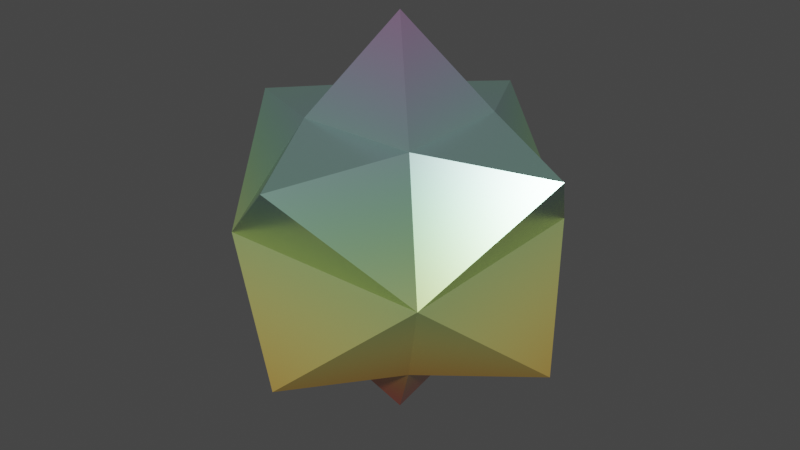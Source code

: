 # Source: rainbowStar_projectile2.blend  (saved by Blender 3.6.11; exported with 4.5.12 LTS)
import bpy
from mathutils import Matrix  # noqa: F401  (used for matrix-valued properties, if any)

bpy.ops.wm.read_factory_settings(use_empty=True)
scene = bpy.context.scene
scene.name = 'Scene'

# ---- collections
col_collection = bpy.data.collections.new('Collection'); scene.collection.children.link(col_collection)

# ---- images (referenced by path relative to the original .blend; pixels are not part of the script)
import os
ASSET_DIR = os.environ.get("B2B_ASSET_DIR", "")  # directory of the original .blend (textures are referenced by path, not embedded)
HERE = os.path.dirname(os.path.abspath(__file__))  # packed textures are extracted next to this script under _unpacked/

def load_image(name, relpath, width, height, colorspace="sRGB"):
    """Load a texture the original file referenced (path relative to the .blend, or extracted next to this script)."""
    p = next((c for c in (os.path.join(HERE, relpath), os.path.join(ASSET_DIR, relpath)) if relpath and os.path.exists(c)), "")
    if p:
        img = bpy.data.images.load(p, check_existing=True)
        img.name = name
    else:  # same state as the original file: an image datablock whose file is absent (Cycles renders it pink)
        img = bpy.data.images.new(name, width, height)
        img.source = "FILE"
        img.filepath = "//" + (relpath or name)
    img.colorspace_settings.name = colorspace
    return img
img_rainbow = load_image('rainbow', '', 1024, 1024, 'sRGB')

# ---- materials (node trees are filled in below, after node groups)
mat_rainbow = bpy.data.materials.new('rainbow')

# ---- material node trees
mat_rainbow.use_nodes = True; mat_rainbow.node_tree.nodes.clear()
_N = mat_rainbow.node_tree.nodes; _L = mat_rainbow.node_tree.links
n0 = _N.new('ShaderNodeBsdfPrincipled'); n0.name = 'Principled BSDF.001'; n0.location = (1251, 344)
n0.distribution = 'GGX'
n0.subsurface_method = 'RANDOM_WALK_SKIN'
n0.inputs[1].default_value = 0.6
n0.inputs[2].default_value = 0.2
n0.inputs[3].default_value = 1.45
n0.inputs[27].default_value = (0.0, 0.0, 0.0, 1.0)
n0.inputs[28].default_value = 1.0
n1 = _N.new('ShaderNodeOutputMaterial'); n1.name = 'Material Output.001'; n1.location = (1555, 332)
n2 = _N.new('ShaderNodeMapping'); n2.name = 'Mapping'; n2.location = (-565, 219)
n3 = _N.new('ShaderNodeTexCoord'); n3.name = 'Texture Coordinate'; n3.location = (-739, 218)
n4 = _N.new('ShaderNodeSeparateXYZ'); n4.name = 'Separate XYZ'; n4.location = (-388, 215)
n5 = _N.new('ShaderNodeMix'); n5.name = 'Mix'; n5.location = (196, 271)
n5.data_type = 'RGBA'
n5.blend_type = 'MULTIPLY'
n5.clamp_factor = False
n6 = _N.new('ShaderNodeValToRGB'); n6.name = 'Color Ramp'; n6.location = (-128, 284)
n6.color_ramp.interpolation = 'B_SPLINE'
while len(n6.color_ramp.elements) > 1: n6.color_ramp.elements.remove(n6.color_ramp.elements[-1])
n6.color_ramp.elements[0].position = 0.0; n6.color_ramp.elements[0].color = (1.0, 0.1329, 0.1248, 1.0)
_e = n6.color_ramp.elements.new(0.2); _e.color = (0.9911, 0.4397, 0.05781, 1.0)
_e = n6.color_ramp.elements.new(0.4); _e.color = (0.9822, 0.9822, 0.3095, 1.0)
_e = n6.color_ramp.elements.new(0.6); _e.color = (0.3419, 0.7454, 0.3419, 1.0)
_e = n6.color_ramp.elements.new(0.8); _e.color = (0.3419, 0.5333, 0.624, 1.0)
_e = n6.color_ramp.elements.new(1.0); _e.color = (0.6038, 0.3185, 0.5841, 1.0)
n7 = _N.new('ShaderNodeBsdfPrincipled'); n7.name = 'Principled BSDF'; n7.location = (416, 326)
n7.distribution = 'GGX'
n7.subsurface_method = 'RANDOM_WALK_SKIN'
n7.inputs[1].default_value = 0.6
n7.inputs[2].default_value = 0.2
n7.inputs[3].default_value = 1.45
n7.inputs[27].default_value = (0.0, 0.0, 0.0, 1.0)
n7.inputs[28].default_value = 1.0
n8 = _N.new('ShaderNodeOutputMaterial'); n8.name = 'Material Output'; n8.location = (720, 314)
n9 = _N.new('ShaderNodeTexImage'); n9.name = 'Image Texture'; n9.location = (948, 275)
n9.image = img_rainbow
_L.new(n2.outputs[0], n4.inputs[0])
_L.new(n3.outputs[0], n2.inputs[0])
_L.new(n7.outputs[0], n8.inputs[0])
_L.new(n4.outputs[2], n6.inputs[0])
_L.new(n5.outputs[2], n7.inputs[0])
_L.new(n6.outputs[0], n5.inputs[6])
_L.new(n0.outputs[0], n1.inputs[0])
_L.new(n9.outputs[0], n0.inputs[0])
n8.is_active_output = True

# ---- world
world_world = bpy.data.worlds.new('World'); scene.world = world_world
world_world.use_nodes = True; world_world.node_tree.nodes.clear()
_N = world_world.node_tree.nodes; _L = world_world.node_tree.links
n0 = _N.new('ShaderNodeOutputWorld'); n0.name = 'World Output'; n0.location = (300, 300)
n1 = _N.new('ShaderNodeBackground'); n1.name = 'Background'; n1.location = (10, 300)
n1.inputs[0].default_value = (0.05088, 0.05088, 0.05088, 1.0)
_L.new(n1.outputs[0], n0.inputs[0])
n0.is_active_output = True
world_world.color = (0.05088, 0.05088, 0.05088)
world_world.use_sun_shadow = False
world_world.sun_shadow_jitter_overblur = 0.0

# ---- meshes
me_cube_001 = bpy.data.meshes.new('Cube.001')
me_cube_001.from_pydata([(-0.545, -0.545, 1.0), (-0.545, 0.545, 1.0), (0.545, -0.545, 1.0), (0.545, 0.545, 1.0), (-1.0, 1.0, 0.0), (1.0, -1.0, 0.0), (-1.565, 0.0, 0.8607), (0.0, 1.565, 0.8607), (1.565, 0.0, 0.8607), (0.0, -1.565, 0.8607), (0.0, 0.0, 1.871), (-0.545, -0.545, -1.0), (-0.545, 0.545, -1.0), (0.545, -0.545, -1.0), (0.545, 0.545, -1.0), (-1.0, -1.0, 0.0), (1.0, 1.0, 0.0), (-1.565, 0.0, -0.8607), (0.0, 1.565, -0.8607), (1.565, 0.0, -0.8607), (0.0, -1.565, -0.8607), (0.0, 0.0, -1.871)], [], [(0, 6, 15), (1, 6, 0), (4, 6, 1), (15, 6, 4), (1, 7, 4), (3, 7, 1), (16, 7, 3), (4, 7, 16), (3, 8, 16), (2, 8, 3), (5, 8, 2), (16, 8, 5), (2, 9, 5), (0, 9, 2), (15, 9, 0), (5, 9, 15), (1, 10, 3), (0, 10, 1), (2, 10, 0), (3, 10, 2), (11, 17, 15), (12, 17, 11), (4, 17, 12), (15, 17, 4), (12, 18, 4), (14, 18, 12), (16, 18, 14), (4, 18, 16), (14, 19, 16), (13, 19, 14), (5, 19, 13), (16, 19, 5), (13, 20, 5), (11, 20, 13), (15, 20, 11), (5, 20, 15), (12, 21, 14), (11, 21, 12), (13, 21, 11), (14, 21, 13)])
_uv = me_cube_001.uv_layers.new(name='UVMap')
_uv.uv.foreach_set('vector', [0.625, 0.0, 0.5, 0.0, 0.5, 0.0, 0.625, 0.25, 0.625, 0.0, 0.625, 0.0, 0.5, 0.25, 0.625, 0.25, 0.625, 0.25, 0.5, 0.0, 0.5, 0.25, 0.5, 0.25, 0.625, 0.25, 0.5, 0.25, 0.5, 0.25, 0.625, 0.5, 0.625, 0.25, 0.625, 0.25, 0.5, 0.5, 0.625, 0.5, 0.625, 0.5, 0.5, 0.25, 0.5, 0.5, 0.5, 0.5, 0.625, 0.5, 0.5, 0.5, 0.5, 0.5, 0.625, 0.75, 0.625, 0.5, 0.625, 0.5, 0.5, 0.75, 0.625, 0.75, 0.625, 0.75, 0.5, 0.5, 0.5, 0.75, 0.5, 0.75, 0.625, 0.75, 0.5, 0.75, 0.5, 0.75, 0.625, 1.0, 0.625, 0.75, 0.625, 0.75, 0.5, 1.0, 0.625, 1.0, 0.625, 1.0, 0.5, 0.75, 0.5, 1.0, 0.5, 1.0, 0.875, 0.5, 0.625, 0.5, 0.625, 0.5, 0.875, 0.75, 0.875, 0.5, 0.875, 0.5, 0.625, 0.75, 0.875, 0.75, 0.875, 0.75, 0.625, 0.5, 0.625, 0.75, 0.625, 0.75, 0.625, 0.0, 0.5, 0.0, 0.5, 0.0, 0.625, 0.25, 0.625, 0.0, 0.625, 0.0, 0.5, 0.25, 0.625, 0.25, 0.625, 0.25, 0.5, 0.0, 0.5, 0.25, 0.5, 0.25, 0.625, 0.25, 0.5, 0.25, 0.5, 0.25, 0.625, 0.5, 0.625, 0.25, 0.625, 0.25, 0.5, 0.5, 0.625, 0.5, 0.625, 0.5, 0.5, 0.25, 0.5, 0.5, 0.5, 0.5, 0.625, 0.5, 0.5, 0.5, 0.5, 0.5, 0.625, 0.75, 0.625, 0.5, 0.625, 0.5, 0.5, 0.75, 0.625, 0.75, 0.625, 0.75, 0.5, 0.5, 0.5, 0.75, 0.5, 0.75, 0.625, 0.75, 0.5, 0.75, 0.5, 0.75, 0.625, 1.0, 0.625, 0.75, 0.625, 0.75, 0.5, 1.0, 0.625, 1.0, 0.625, 1.0, 0.5, 0.75, 0.5, 1.0, 0.5, 1.0, 0.875, 0.5, 0.625, 0.5, 0.625, 0.5, 0.875, 0.75, 0.875, 0.5, 0.875, 0.5, 0.625, 0.75, 0.875, 0.75, 0.875, 0.75, 0.625, 0.5, 0.625, 0.75, 0.625, 0.75])
me_cube_001.materials.append(mat_rainbow)
me_cube_001.update()

# ---- objects
ob_cube = bpy.data.objects.new('Cube', me_cube_001)

# ---- transforms, parenting, visibility, modifiers, constraints
ob_cube.location = (0.0, 0.0, 0.0)

# ---- collection membership
col_collection.objects.link(ob_cube)

# ---- scene / render settings (as saved in the file)
scene.frame_start = 1; scene.frame_end = 250; scene.frame_set(1)
scene.render.engine = 'CYCLES'
scene.cycles.samples = 300
scene.cycles.sampling_pattern = 'TABULATED_SOBOL'
scene.cycles.bake_type = 'DIFFUSE'
scene.view_settings.view_transform = 'Filmic'
bpy.context.view_layer.update()

# ---- added for rendering (the .blend has no active camera and no usable light): camera, sun
cam_auto = bpy.data.cameras.new('AutoCamera')
cam_auto.lens = 50.0
cam_auto.sensor_width = 36.0
cam_auto.clip_end = 1000.0
ob_auto_camera = bpy.data.objects.new('AutoCamera', cam_auto)
scene.collection.objects.link(ob_auto_camera)
ob_auto_camera.location = (5.36341, -6.43609, 4.29073)
ob_auto_camera.rotation_euler = (1.09748, -7.21219e-08, 0.694738)
scene.camera = ob_auto_camera
light_auto_sun = bpy.data.lights.new('AutoSun', 'SUN')
light_auto_sun.energy = 3.0
light_auto_sun.angle = 0.0523599
ob_auto_sun = bpy.data.objects.new('AutoSun', light_auto_sun)
scene.collection.objects.link(ob_auto_sun)
ob_auto_sun.rotation_euler = (0.872665, 0.174533, 0.523599)
bpy.context.view_layer.update()
